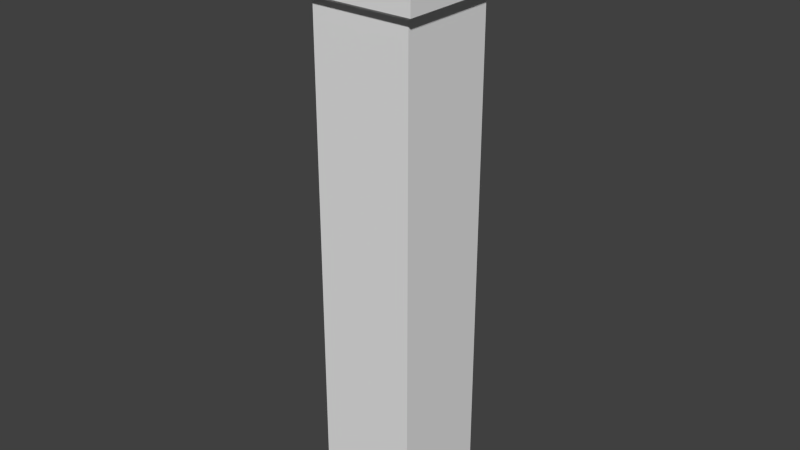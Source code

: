 # Source: one_big_pipe_tall.blend  (saved by Blender 2.76.0; exported with 4.5.12 LTS)
import bpy
from mathutils import Matrix  # noqa: F401  (used for matrix-valued properties, if any)

bpy.ops.wm.read_factory_settings(use_empty=True)
scene = bpy.context.scene
scene.name = 'Scene'

# ---- collections
col_collection_2 = bpy.data.collections.new('Collection 2'); scene.collection.children.link(col_collection_2)

# ---- world
world_world = bpy.data.worlds.new('World'); scene.world = world_world
world_world.color = (0.05088, 0.05088, 0.05088)
world_world.use_sun_shadow = False
world_world.sun_shadow_jitter_overblur = 0.0
world_world.cycles.sampling_method = 'MANUAL'
world_world.cycles.sample_map_resolution = 256

# ---- meshes
me_cube_027 = bpy.data.meshes.new('Cube.027')
me_cube_027.from_pydata([(-0.169, -0.169, -1.0), (-0.169, -0.169, 0.985), (-0.169, 0.169, -1.0), (-0.169, 0.169, 0.985), (0.169, -0.169, -1.0), (0.169, -0.169, 0.985), (0.169, 0.169, -1.0), (0.169, 0.169, 0.985), (-0.2039, -0.2039, 0.9649), (-0.2039, 0.2039, 0.9649), (0.2039, 0.2039, 0.9649), (0.2039, -0.2039, 0.9649), (-0.2039, 0.2039, 0.717), (0.2039, 0.2039, 0.717), (0.2039, -0.2039, 0.717), (-0.2039, -0.2039, 0.717), (-0.169, 0.169, 0.6981), (0.169, 0.169, 0.6981), (0.169, -0.169, 0.6981), (-0.169, -0.169, 0.6981), (-0.1352, -0.1352, 0.455), (-0.1352, 0.1352, 0.455), (0.1352, -0.1352, 0.455), (0.1352, 0.1352, 0.455)], [], [(19, 16, 2, 0), (16, 17, 6, 2), (17, 18, 4, 6), (18, 19, 0, 4), (0, 2, 6, 4), (5, 1, 8, 11), (7, 5, 11, 10), (3, 7, 10, 9), (1, 3, 9, 8), (11, 8, 15, 14), (10, 11, 14, 13), (9, 10, 13, 12), (8, 9, 12, 15), (14, 15, 19, 18), (13, 14, 18, 17), (12, 13, 17, 16), (15, 12, 16, 19), (3, 1, 20, 21), (1, 5, 22, 20), (7, 3, 21, 23), (5, 7, 23, 22)])
me_cube_027.use_remesh_preserve_volume = False
me_cube_027.use_remesh_preserve_attributes = False
me_cube_027.use_mirror_vertex_groups = False
me_cube_027.update()

# ---- objects
ob_one_big_pipe_tall = bpy.data.objects.new('one_big_pipe_tall', me_cube_027)

# ---- transforms, parenting, visibility, modifiers, constraints
ob_one_big_pipe_tall.location = (0.0, 0.0, 0.0)
ob_one_big_pipe_tall.lineart.crease_threshold = 0.0

# ---- collection membership
col_collection_2.objects.link(ob_one_big_pipe_tall)

# ---- scene / render settings (as saved in the file)
scene.frame_start = 1; scene.frame_end = 250; scene.frame_set(1)
scene.render.engine = 'BLENDER_EEVEE_NEXT'
scene.render.resolution_percentage = 50
scene.render.dither_intensity = 0.0
scene.cycles.use_denoising = False
scene.cycles.samples = 10
scene.cycles.sampling_pattern = 'TABULATED_SOBOL'
scene.cycles.light_sampling_threshold = 0.0
scene.cycles.use_adaptive_sampling = False
scene.cycles.use_light_tree = False
scene.cycles.blur_glossy = 0.0
scene.cycles.pixel_filter_type = 'GAUSSIAN'
scene.cycles.sample_clamp_indirect = 0.0
scene.view_settings.view_transform = 'Standard'
bpy.context.view_layer.update()

# ---- added for rendering (the .blend has no active camera and no usable light): camera, sun
cam_auto = bpy.data.cameras.new('AutoCamera')
cam_auto.lens = 50.0
cam_auto.sensor_width = 36.0
cam_auto.clip_end = 1000.0
ob_auto_camera = bpy.data.objects.new('AutoCamera', cam_auto)
scene.collection.objects.link(ob_auto_camera)
ob_auto_camera.location = (1.91255, -2.29506, 1.52256)
ob_auto_camera.rotation_euler = (1.09748, -7.21219e-08, 0.694738)
scene.camera = ob_auto_camera
light_auto_sun = bpy.data.lights.new('AutoSun', 'SUN')
light_auto_sun.energy = 3.0
light_auto_sun.angle = 0.0523599
ob_auto_sun = bpy.data.objects.new('AutoSun', light_auto_sun)
scene.collection.objects.link(ob_auto_sun)
ob_auto_sun.rotation_euler = (0.872665, 0.174533, 0.523599)
bpy.context.view_layer.update()
